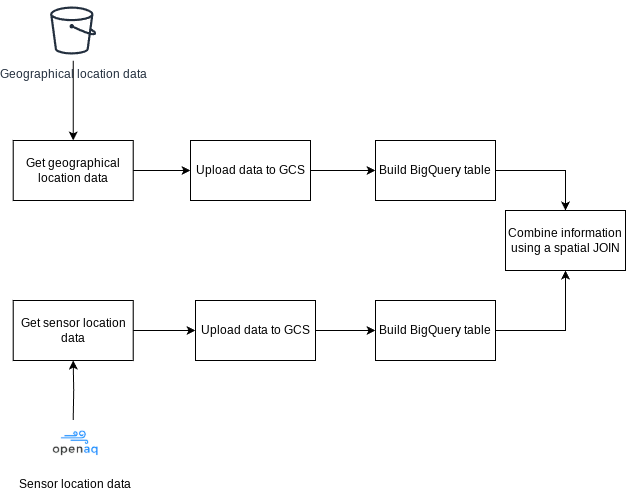

The diagram above was exported from draw.io. Its source (the exported page's mxGraphModel, read from the mxfile embedded in the PNG):
<mxGraphModel dx="1108" dy="840" grid="1" gridSize="10" guides="1" tooltips="1" connect="1" arrows="1" fold="1" page="1" pageScale="1" pageWidth="850" pageHeight="1100" math="0" shadow="0">
  <root>
    <mxCell id="0" />
    <mxCell id="1" parent="0" />
    <mxCell id="uv-aW8vxckGHEXLSR_uW-4" style="edgeStyle=orthogonalEdgeStyle;rounded=0;orthogonalLoop=1;jettySize=auto;html=1;exitX=0.5;exitY=0;exitDx=0;exitDy=0;entryX=0.5;entryY=1;entryDx=0;entryDy=0;" edge="1" parent="1" target="uv-aW8vxckGHEXLSR_uW-3">
      <mxGeometry relative="1" as="geometry">
        <mxPoint x="247.69000000000005" y="460" as="sourcePoint" />
      </mxGeometry>
    </mxCell>
    <mxCell id="uv-aW8vxckGHEXLSR_uW-9" style="edgeStyle=orthogonalEdgeStyle;rounded=0;orthogonalLoop=1;jettySize=auto;html=1;exitX=1;exitY=0.5;exitDx=0;exitDy=0;entryX=0;entryY=0.5;entryDx=0;entryDy=0;" edge="1" parent="1" source="uv-aW8vxckGHEXLSR_uW-2" target="uv-aW8vxckGHEXLSR_uW-5">
      <mxGeometry relative="1" as="geometry" />
    </mxCell>
    <mxCell id="uv-aW8vxckGHEXLSR_uW-24" style="edgeStyle=orthogonalEdgeStyle;rounded=0;orthogonalLoop=1;jettySize=auto;html=1;entryX=0.5;entryY=0;entryDx=0;entryDy=0;" edge="1" parent="1" source="uv-aW8vxckGHEXLSR_uW-21" target="uv-aW8vxckGHEXLSR_uW-2">
      <mxGeometry relative="1" as="geometry" />
    </mxCell>
    <mxCell id="uv-aW8vxckGHEXLSR_uW-2" value="Get geographical location data" style="rounded=0;whiteSpace=wrap;html=1;" vertex="1" parent="1">
      <mxGeometry x="187.69" y="180" width="120" height="60" as="geometry" />
    </mxCell>
    <mxCell id="uv-aW8vxckGHEXLSR_uW-11" style="edgeStyle=orthogonalEdgeStyle;rounded=0;orthogonalLoop=1;jettySize=auto;html=1;exitX=1;exitY=0.5;exitDx=0;exitDy=0;entryX=0;entryY=0.5;entryDx=0;entryDy=0;" edge="1" parent="1" source="uv-aW8vxckGHEXLSR_uW-3" target="uv-aW8vxckGHEXLSR_uW-6">
      <mxGeometry relative="1" as="geometry" />
    </mxCell>
    <mxCell id="uv-aW8vxckGHEXLSR_uW-3" value="Get sensor location data" style="rounded=0;whiteSpace=wrap;html=1;" vertex="1" parent="1">
      <mxGeometry x="187.69" y="340" width="120" height="60" as="geometry" />
    </mxCell>
    <mxCell id="uv-aW8vxckGHEXLSR_uW-10" style="edgeStyle=orthogonalEdgeStyle;rounded=0;orthogonalLoop=1;jettySize=auto;html=1;exitX=1;exitY=0.5;exitDx=0;exitDy=0;entryX=0;entryY=0.5;entryDx=0;entryDy=0;" edge="1" parent="1" source="uv-aW8vxckGHEXLSR_uW-5" target="uv-aW8vxckGHEXLSR_uW-7">
      <mxGeometry relative="1" as="geometry" />
    </mxCell>
    <mxCell id="uv-aW8vxckGHEXLSR_uW-5" value="Upload data to GCS" style="rounded=0;whiteSpace=wrap;html=1;" vertex="1" parent="1">
      <mxGeometry x="365" y="180" width="120" height="60" as="geometry" />
    </mxCell>
    <mxCell id="uv-aW8vxckGHEXLSR_uW-12" style="edgeStyle=orthogonalEdgeStyle;rounded=0;orthogonalLoop=1;jettySize=auto;html=1;exitX=1;exitY=0.5;exitDx=0;exitDy=0;entryX=0;entryY=0.5;entryDx=0;entryDy=0;" edge="1" parent="1" source="uv-aW8vxckGHEXLSR_uW-6" target="uv-aW8vxckGHEXLSR_uW-8">
      <mxGeometry relative="1" as="geometry" />
    </mxCell>
    <mxCell id="uv-aW8vxckGHEXLSR_uW-6" value="Upload data to GCS" style="rounded=0;whiteSpace=wrap;html=1;" vertex="1" parent="1">
      <mxGeometry x="370" y="340" width="120" height="60" as="geometry" />
    </mxCell>
    <mxCell id="uv-aW8vxckGHEXLSR_uW-15" style="edgeStyle=orthogonalEdgeStyle;rounded=0;orthogonalLoop=1;jettySize=auto;html=1;exitX=1;exitY=0.5;exitDx=0;exitDy=0;entryX=0.5;entryY=0;entryDx=0;entryDy=0;" edge="1" parent="1" source="uv-aW8vxckGHEXLSR_uW-7" target="uv-aW8vxckGHEXLSR_uW-20">
      <mxGeometry relative="1" as="geometry">
        <mxPoint x="736" y="270" as="targetPoint" />
      </mxGeometry>
    </mxCell>
    <mxCell id="uv-aW8vxckGHEXLSR_uW-7" value="Build BigQuery table" style="rounded=0;whiteSpace=wrap;html=1;" vertex="1" parent="1">
      <mxGeometry x="550" y="180" width="120" height="60" as="geometry" />
    </mxCell>
    <mxCell id="uv-aW8vxckGHEXLSR_uW-16" style="edgeStyle=orthogonalEdgeStyle;rounded=0;orthogonalLoop=1;jettySize=auto;html=1;exitX=1;exitY=0.5;exitDx=0;exitDy=0;entryX=0.5;entryY=1;entryDx=0;entryDy=0;" edge="1" parent="1" source="uv-aW8vxckGHEXLSR_uW-8" target="uv-aW8vxckGHEXLSR_uW-20">
      <mxGeometry relative="1" as="geometry">
        <mxPoint x="736" y="302" as="targetPoint" />
      </mxGeometry>
    </mxCell>
    <mxCell id="uv-aW8vxckGHEXLSR_uW-8" value="Build BigQuery table" style="rounded=0;whiteSpace=wrap;html=1;" vertex="1" parent="1">
      <mxGeometry x="550" y="340" width="120" height="60" as="geometry" />
    </mxCell>
    <mxCell id="uv-aW8vxckGHEXLSR_uW-20" value="Combine information using a spatial JOIN" style="rounded=0;whiteSpace=wrap;html=1;" vertex="1" parent="1">
      <mxGeometry x="680" y="250" width="120" height="60" as="geometry" />
    </mxCell>
    <mxCell id="uv-aW8vxckGHEXLSR_uW-21" value="Geographical location data" style="sketch=0;outlineConnect=0;fontColor=#232F3E;gradientColor=none;strokeColor=#232F3E;fillColor=#ffffff;dashed=0;verticalLabelPosition=bottom;verticalAlign=top;align=center;html=1;fontSize=12;fontStyle=0;aspect=fixed;shape=mxgraph.aws4.resourceIcon;resIcon=mxgraph.aws4.bucket;" vertex="1" parent="1">
      <mxGeometry x="217.69" y="40" width="60" height="60" as="geometry" />
    </mxCell>
    <mxCell id="uv-aW8vxckGHEXLSR_uW-23" value="Sensor location data" style="shape=image;verticalLabelPosition=bottom;labelBackgroundColor=default;verticalAlign=top;aspect=fixed;imageAspect=0;image=data:image/webp,(base64 omitted: 4656 chars);" vertex="1" parent="1">
      <mxGeometry x="222.30999999999995" y="460" width="55.38" height="50" as="geometry" />
    </mxCell>
  </root>
</mxGraphModel>